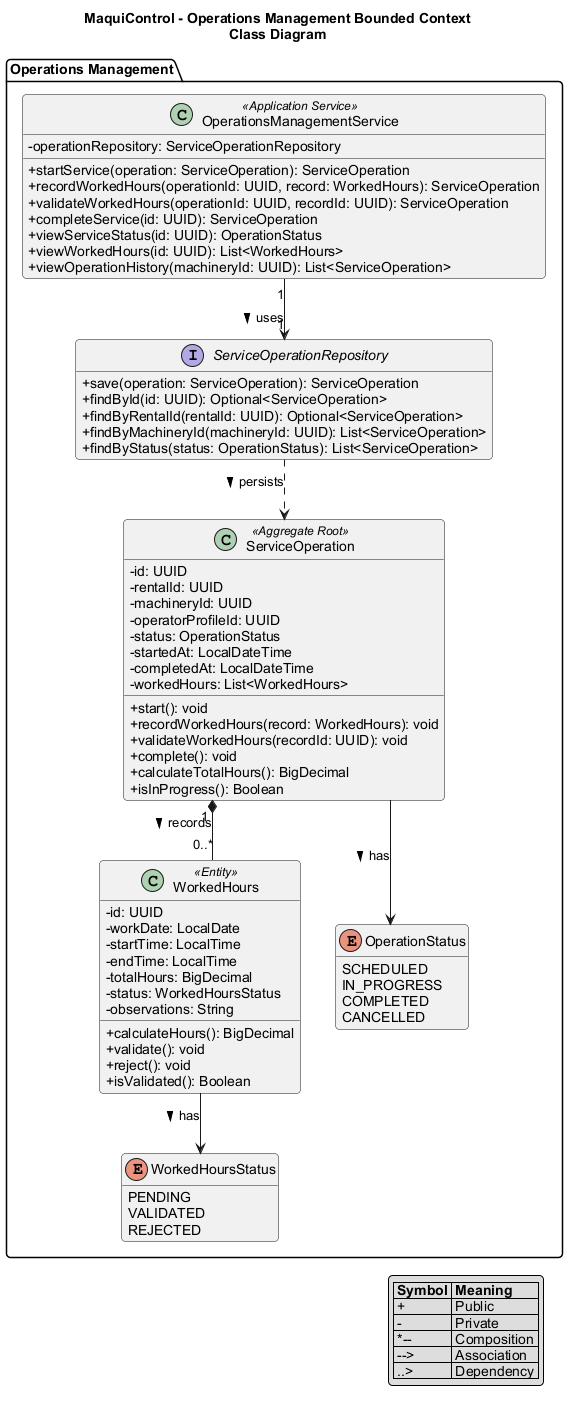

The diagram above was rendered by PlantUML. Its source (embedded in the PNG):
@startuml
title MaquiControl - Operations Management Bounded Context\nClass Diagram

skinparam classAttributeIconSize 0
skinparam shadowing false
skinparam roundcorner 8
skinparam defaultFontName Arial
skinparam linetype ortho
hide empty members

package "Operations Management" {

  class ServiceOperation <<Aggregate Root>> {
    - id: UUID
    - rentalId: UUID
    - machineryId: UUID
    - operatorProfileId: UUID
    - status: OperationStatus
    - startedAt: LocalDateTime
    - completedAt: LocalDateTime
    - workedHours: List<WorkedHours>
    + start(): void
    + recordWorkedHours(record: WorkedHours): void
    + validateWorkedHours(recordId: UUID): void
    + complete(): void
    + calculateTotalHours(): BigDecimal
    + isInProgress(): Boolean
  }

  class WorkedHours <<Entity>> {
    - id: UUID
    - workDate: LocalDate
    - startTime: LocalTime
    - endTime: LocalTime
    - totalHours: BigDecimal
    - status: WorkedHoursStatus
    - observations: String
    + calculateHours(): BigDecimal
    + validate(): void
    + reject(): void
    + isValidated(): Boolean
  }

  enum OperationStatus {
    SCHEDULED
    IN_PROGRESS
    COMPLETED
    CANCELLED
  }

  enum WorkedHoursStatus {
    PENDING
    VALIDATED
    REJECTED
  }

  interface ServiceOperationRepository {
    + save(operation: ServiceOperation): ServiceOperation
    + findById(id: UUID): Optional<ServiceOperation>
    + findByRentalId(rentalId: UUID): Optional<ServiceOperation>
    + findByMachineryId(machineryId: UUID): List<ServiceOperation>
    + findByStatus(status: OperationStatus): List<ServiceOperation>
  }

  class OperationsManagementService <<Application Service>> {
    - operationRepository: ServiceOperationRepository
    + startService(operation: ServiceOperation): ServiceOperation
    + recordWorkedHours(operationId: UUID, record: WorkedHours): ServiceOperation
    + validateWorkedHours(operationId: UUID, recordId: UUID): ServiceOperation
    + completeService(id: UUID): ServiceOperation
    + viewServiceStatus(id: UUID): OperationStatus
    + viewWorkedHours(id: UUID): List<WorkedHours>
    + viewOperationHistory(machineryId: UUID): List<ServiceOperation>
  }
}

ServiceOperation "1" *-- "0..*" WorkedHours : records >
ServiceOperation --> OperationStatus : has >
WorkedHours --> WorkedHoursStatus : has >
OperationsManagementService "1" --> "1" ServiceOperationRepository : uses >
ServiceOperationRepository ..> ServiceOperation : persists >

legend right
  |= Symbol |= Meaning |
  | + | Public |
  | - | Private |
  | *-- | Composition |
  | --> | Association |
  | ..> | Dependency |
endlegend

@enduml